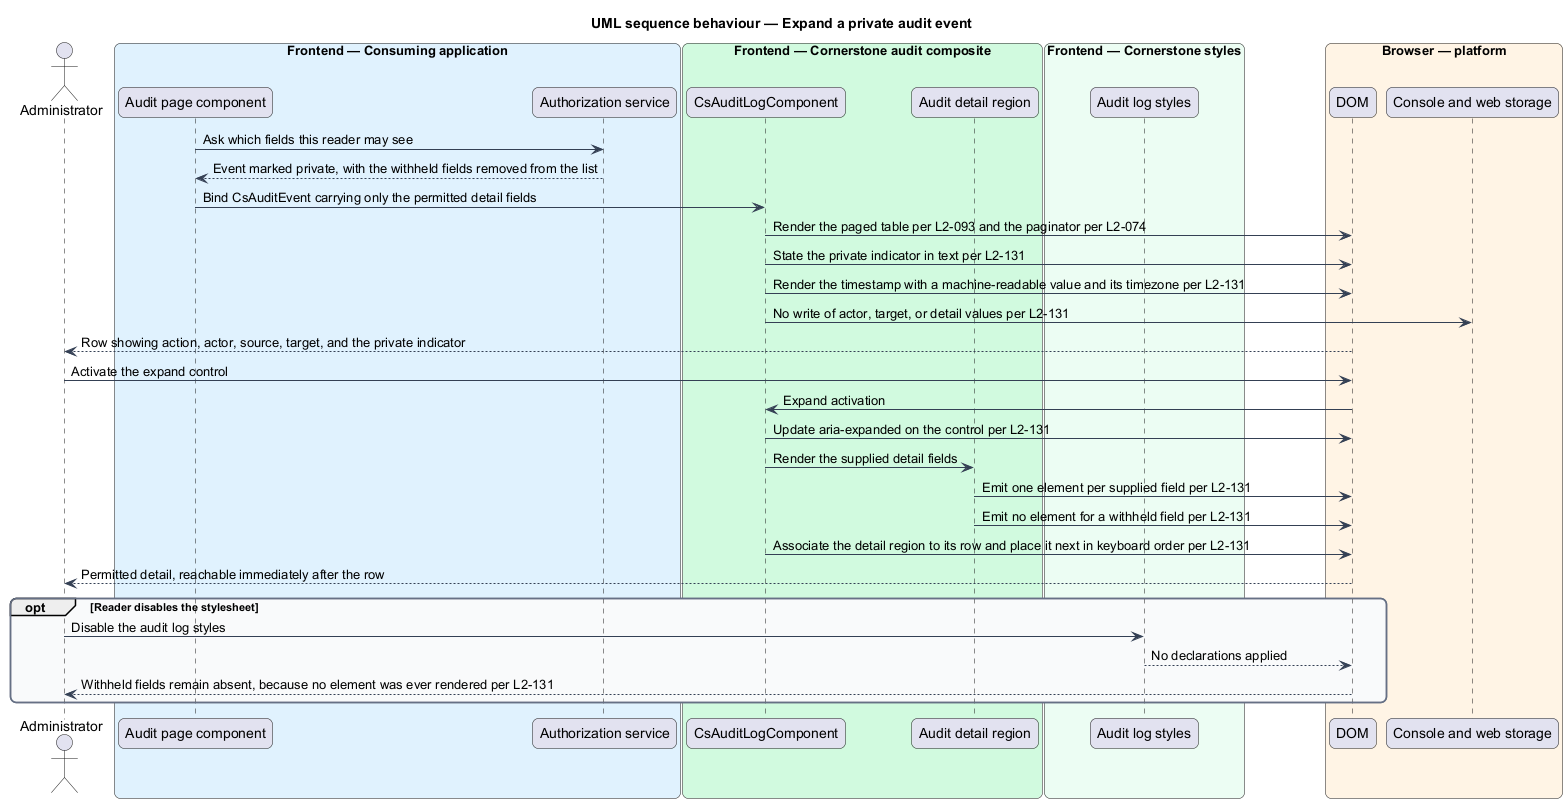

The diagram above was rendered by PlantUML. Its source (embedded in the PNG):
@startuml
title UML sequence behaviour — Expand a private audit event
skinparam backgroundColor #FFFFFF
skinparam shadowing false
skinparam roundcorner 12
skinparam defaultFontName Arial
skinparam ArrowColor #344054
skinparam rectangle {
  BorderColor #344054
  FontColor #101828
}
skinparam package {
  BorderColor #667085
  FontColor #101828
  BackgroundColor #F9FAFB
}
actor "Administrator" as user
box "Frontend — Consuming application" #E0F2FE
  participant "Audit page component" as page
  participant "Authorization service" as authz
end box
box "Frontend — Cornerstone audit composite" #D1FADF
  participant "CsAuditLogComponent" as audit
  participant "Audit detail region" as detail
end box
box "Frontend — Cornerstone styles" #ECFDF3
  participant "Audit log styles" as styles
end box
box "Browser — platform" #FFF4E5
  participant "DOM" as dom
  participant "Console and web storage" as sinks
end box

page -> authz : Ask which fields this reader may see
authz --> page : Event marked private, with the withheld fields removed from the list
page -> audit : Bind CsAuditEvent carrying only the permitted detail fields

audit -> dom : Render the paged table per L2-093 and the paginator per L2-074
audit -> dom : State the private indicator in text per L2-131
audit -> dom : Render the timestamp with a machine-readable value and its timezone per L2-131
audit -> sinks : No write of actor, target, or detail values per L2-131
dom --> user : Row showing action, actor, source, target, and the private indicator

user -> dom : Activate the expand control
dom -> audit : Expand activation
audit -> dom : Update aria-expanded on the control per L2-131
audit -> detail : Render the supplied detail fields
detail -> dom : Emit one element per supplied field per L2-131
detail -> dom : Emit no element for a withheld field per L2-131
audit -> dom : Associate the detail region to its row and place it next in keyboard order per L2-131
dom --> user : Permitted detail, reachable immediately after the row

opt Reader disables the stylesheet
  user -> styles : Disable the audit log styles
  styles --> dom : No declarations applied
  dom --> user : Withheld fields remain absent, because no element was ever rendered per L2-131
end
@enduml